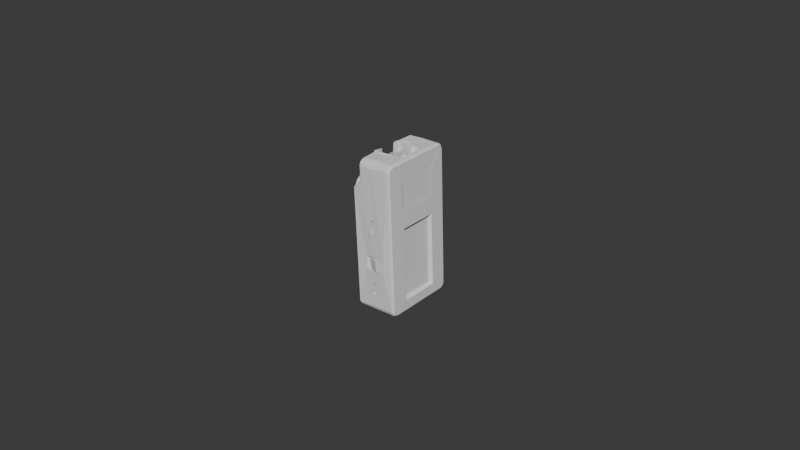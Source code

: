 # Source: TaskBoardM5StickC.blend  (saved by Blender 4.3.32; exported with 4.5.12 LTS)
import bpy
from mathutils import Matrix  # noqa: F401  (used for matrix-valued properties, if any)

bpy.ops.wm.read_factory_settings(use_empty=True)
scene = bpy.context.scene
scene.name = 'Scene'

# ---- collections
col_collection = bpy.data.collections.new('Collection'); scene.collection.children.link(col_collection)

# ---- world
world_world = bpy.data.worlds.new('World'); scene.world = world_world
world_world.use_nodes = True; world_world.node_tree.nodes.clear()
_N = world_world.node_tree.nodes; _L = world_world.node_tree.links
n0 = _N.new('ShaderNodeOutputWorld'); n0.name = 'World Output'; n0.location = (300, 300)
n1 = _N.new('ShaderNodeBackground'); n1.name = 'Background'; n1.location = (10, 300)
n1.inputs[0].default_value = (0.05088, 0.05088, 0.05088, 1.0)
_L.new(n1.outputs[0], n0.inputs[0])
n0.is_active_output = True
world_world.color = (0.05088, 0.05088, 0.05088)
world_world.sun_shadow_jitter_overblur = 0.0

# ---- meshes
me_taskboardm5stickc = bpy.data.meshes.new('TaskBoardM5StickC')
me_taskboardm5stickc.from_pydata([(0.003091, -0.004481, 0.01788), (0.003997, -0.00384, 0.01844), (0.002969, -0.003059, 0.01839), (0.004189, 0.002824, 0.01787), (0.003118, 0.004064, 0.01811), (0.00297, 0.002693, 0.01844), (0.001408, 0.003807, 0.01829), (0.001403, -0.004146, 0.01822), (0.002744, -0.003012, 0.02291), (0.002746, 0.002566, 0.02296), (0.004333, 0.002769, 0.01708), (0.004168, 0.001869, 0.01756), (0.004221, -0.001635, 0.01768), (0.004289, 0.001073, 0.0178), (0.004273, -0.002572, 0.01741), (0.004243, -0.00389, 0.01726), (0.003905, -0.002033, 0.01696), (0.003906, 0.001692, 0.017), (0.001035, 0.003654, 0.01708), (0.001033, -0.003989, 0.01701), (0.003435, 0.004207, 0.01705), (0.003879, 0.0009415, 0.01889), (0.002716, 0.0008346, 0.02248), (0.00281, -2.055e-05, 0.02224), (0.002784, -0.0004221, 0.01842), (0.001997, -0.0006758, 0.02215), (0.003863, -0.001353, 0.01888), (0.002855, -0.001512, 0.02263), (0.001358, 0.002441, 0.01702), (0.001373, 0.001012, 0.01656), (0.001049, 0.002274, 0.01759), (0.001379, 0.000551, 0.01723), (0.001391, 1.895e-05, 0.01654), (0.001379, -0.0004416, 0.01721), (0.001391, -0.000981, 0.01654), (0.001377, -0.001435, 0.0172), (0.001391, -0.002001, 0.01653), (0.001379, -0.002441, 0.0172), (0.001358, -0.003139, 0.01684), (0.000805, -0.003098, 0.01775), (0.004216, -0.001312, 0.01915), (0.00419, -0.002305, 0.01911), (0.004224, 0.0009345, 0.01918), (0.004017, -0.0039, 0.0242), (0.004192, 0.001951, 0.01915), (0.004019, 0.00343, 0.02426), (0.003057, 0.004085, 0.02424), (0.004148, 0.00385, 0.01768), (0.003082, -0.004559, 0.02417), (0.001426, 0.002715, 0.02234), (0.002483, 0.004103, 0.02227), (0.001672, 0.00373, 0.02418), (0.001299, 0.003106, 0.02418), (0.002509, 0.004091, 0.02057), (0.00124, 0.00409, 0.0209), (0.0003435, 0.004125, 0.02157), (0.0003419, 0.004167, 0.01752), (0.002531, 0.004188, 0.01816), (0.0008336, 0.002827, 0.01813), (0.001432, 0.002663, 0.02039), (0.001394, 0.0005783, 0.01886), (0.001336, -0.0001939, 0.02191), (0.001308, -0.0002477, 0.02307), (0.0007112, -0.003178, 0.01809), (0.001484, -0.003132, 0.02037), (0.002326, -0.004513, 0.02053), (0.002492, -0.004462, 0.01838), (0.0009493, -0.004544, 0.02101), (0.002432, -0.004512, 0.02219), (0.0002383, -0.004536, 0.02165), (0.00034, -0.004515, 0.01744), (0.001921, -0.004431, 0.02413), (0.001442, -0.003866, 0.0241), (0.001391, -0.003722, 0.02232), (0.001549, 0.001043, 0.01917), (0.001325, 7.059e-05, 0.02344), (0.001491, 0.001951, 0.01905), (0.001391, -0.0002918, 0.02001), (0.001276, 0.001997, 0.02211), (0.001372, 0.002041, 0.02055), (0.001511, -0.002011, 0.01909), (0.001321, -0.002414, 0.02058), (0.001335, -0.002533, 0.02222), (0.001458, -0.001305, 0.01889), (-0.005194, 0.007202, 0.01508), (-0.00521, 0.00798, 0.01561), (-0.005172, 0.008231, 0.0144), (-0.005201, 0.00876, 0.01534), (-0.005161, 0.007474, 0.01403), (-0.007554, 0.008061, 0.01376), (-0.00758, 0.007101, 0.01458), (-0.007606, 0.0076, 0.01543), (-0.007604, 0.008581, 0.01539), (-0.007578, 0.009014, 0.01455), (-0.005162, 0.00882, 0.01406), (-0.007608, -0.008619, 0.01523), (-0.007466, -0.01114, 0.0147), (-0.00763, -0.01029, 0.01593), (-0.007592, -0.007446, 0.01476), (-0.007645, -0.007009, 0.01649), (-0.007632, 0.006284, 0.01628), (-0.007337, -0.006002, 0.01525), (-0.007586, -0.005848, 0.01457), (-0.006651, 0.01028, -0.01557), (-0.006655, -0.01004, -0.01575), (-0.00756, -0.007878, 0.01369), (-0.007654, 0.007506, 0.01701), (-0.007637, 0.0096, 0.01648), (-0.007482, 0.01077, 0.01499), (-0.007477, 0.005604, 0.01503), (-0.007571, -0.009188, 0.01405), (-0.007656, -0.009149, 0.0168), (-0.007655, 0.008429, 0.01705), (-0.00766, -0.008235, 0.01693), (-0.006241, -0.01032, -0.02363), (-0.006327, -0.01119, -0.02257), (-0.006319, 0.0113, -0.02273), (-0.007555, -0.008707, 0.01352), (-0.005728, -0.009815, 0.01651), (-0.005124, -0.009096, 0.01742), (-0.005109, -0.008053, 0.01734), (-0.005186, -0.007289, 0.01746), (-0.006198, -0.006397, 0.01604), (-0.006411, -0.01047, 0.01578), (-0.006633, 0.0058, 0.01568), (-0.005881, 0.006387, 0.01649), (-0.005419, 0.007187, 0.01699), (-0.005101, 0.007801, 0.01751), (-0.005143, 0.00894, 0.01763), (-0.006101, 0.009911, 0.01629), (-0.006628, 0.0103, 0.01573), (-0.005638, 0.01223, -0.02233), (-0.006126, 0.01205, -0.02186), (-0.005568, 0.01237, -0.02163), (-0.006089, 0.01054, -0.02372), (-0.005589, 0.01153, -0.02341), (-0.005466, 0.01049, -0.02406), (-0.004112, 0.01028, -0.0155), (-0.003967, 0.01016, -0.02403), (-0.004117, -0.01004, -0.01568), (-0.003971, -0.009775, -0.02421), (-0.005658, -0.0102, -0.02414), (-0.005687, -0.01138, -0.02336), (-0.005406, -0.01095, -0.02387), (-0.005445, -0.01189, -0.02262), (-0.005741, -0.01192, -0.0222), (-0.005188, -0.009295, 0.01462), (-0.00516, -0.008425, 0.01373), (-0.005212, -0.008707, 0.0154), (-0.005207, -0.007737, 0.01525), (-0.005179, -0.007397, 0.01437), (-0.007293, 0.01168, 0.01462), (-0.006675, 0.01205, 0.01439), (-0.004723, 0.01185, 0.017), (-0.005218, 0.01126, 0.01718), (-0.00531, 0.01126, 0.02204), (-0.0048, 0.01182, 0.02195), (0.0008312, 0.01053, -0.02382), (0.0008124, 0.01164, -0.02319), (0.0007859, 0.0122, -0.02232), (0.0007626, 0.01237, -0.02156), (0.0007652, -0.01198, -0.02203), (0.0007949, -0.0116, -0.023), (0.0008175, -0.01086, -0.02372), (0.0008291, -0.009894, -0.02408), (-0.007014, -0.0122, 0.0143), (-0.007497, -0.01175, 0.01448), (-0.005146, -0.01174, 0.01695), (-0.004508, -0.01232, 0.0167), (-0.005141, 0.005728, 0.0174), (-0.005143, -0.006071, 0.01729), (-0.004639, -0.01231, 0.02184), (-0.005263, -0.01175, 0.02181), (-0.004717, 0.01107, 0.02339), (-0.005307, 0.01083, 0.02286), (-0.005279, 0.009972, 0.02347), (-0.004629, 0.01174, 0.02262), (-0.004725, 0.00982, 0.02401), (-0.0005812, 0.01194, 0.02214), (-0.0006109, 0.01156, 0.0231), (-0.0006335, 0.01082, 0.02382), (-0.0006451, 0.009855, 0.02418), (-0.004906, 0.004861, 0.02392), (-0.005408, 0.004903, 0.0234), (-0.003366, 0.00547, 0.02394), (-0.0006811, 0.00578, 0.02407), (-0.003428, 0.00524, 0.0216), (-0.0004124, 0.005839, 0.0217), (-0.005349, 0.005154, 0.02009), (-0.003283, 0.005153, 0.02015), (-0.0005698, 0.009489, 0.02173), (-0.003593, 0.00949, 0.02163), (-0.0003342, 0.0122, 0.01709), (-0.0004315, 0.009529, 0.01723), (-0.003504, 0.007896, 0.02071), (-0.003473, 0.009159, 0.02017), (-0.003491, 0.006908, 0.02008), (-0.005176, 0.006685, 0.02012), (-0.002398, 0.009782, 0.01692), (-0.002397, 0.01228, 0.01694), (-0.00226, 0.009822, 0.01242), (-0.002259, 0.01232, 0.01244), (-0.0002778, 0.009573, 0.01223), (-0.0001907, 0.01224, 0.01242), (-0.0001178, 0.01213, 0.006255), (-0.0001184, 0.009626, 0.006232), (-0.001118, 0.009627, 0.006202), (-0.001117, 0.01213, 0.006224), (-0.000995, 0.009662, 0.002204), (-0.0009944, 0.01216, 0.002226), (4.567e-06, 0.009662, 0.002234), (5.113e-06, 0.01216, 0.002257), (0.0004969, 0.0123, -0.01374), (0.0004964, 0.009804, -0.01376), (-0.0005032, 0.009804, -0.01379), (-0.0005026, 0.0123, -0.01377), (-0.0003797, 0.01234, -0.01776), (0.0006199, 0.01234, -0.01773), (-0.0003802, 0.00984, -0.01779), (0.0006193, 0.009839, -0.01776), (-0.005189, 0.009008, 0.02048), (-0.00514, 0.009667, 0.01899), (-0.005193, 0.007757, 0.02087), (-0.00511, 0.009314, 0.01807), (-0.003462, 0.005729, 0.0173), (-0.003399, 0.008142, 0.01774), (-0.003392, 0.009394, 0.01856), (-0.003411, 0.009191, 0.01942), (-0.002266, 0.009873, -0.02155), (0.000758, 0.009872, -0.02145), (-0.003465, -0.006071, 0.0172), (-0.003403, -0.008492, 0.0176), (-0.00472, -0.01071, 0.02369), (-0.005314, -0.01035, 0.02323), (-0.00525, -0.01131, 0.02283), (-0.004624, -0.01161, 0.02322), (-0.004743, -0.01197, 0.02268), (-0.005145, -0.01006, 0.01881), (-0.005192, -0.00954, 0.0202), (-0.00512, -0.009704, 0.01795), (-0.005202, -0.008041, 0.02066), (-0.005172, -0.006953, 0.01992), (-0.005276, -0.005376, 0.02342), (-0.005351, -0.005545, 0.01999), (-0.004727, -0.005272, 0.02394), (-0.0006384, -0.01128, 0.02362), (-0.0006161, -0.012, 0.02289), (-0.0005865, -0.01237, 0.02192), (-0.0006495, -0.01032, 0.024), (-0.003286, -0.005546, 0.02006), (-0.003478, -0.007301, 0.02005), (-0.00343, -0.005659, 0.0215), (-0.003341, -0.005754, 0.02376), (-0.0006837, -0.006244, 0.02396), (-0.000415, -0.00626, 0.02159), (-0.0005741, -0.00991, 0.02155), (-0.003598, -0.009909, 0.02146), (-0.003504, -0.008558, 0.02055), (-0.003439, -0.009725, 0.0198), (-0.003398, -0.009738, 0.01836), (-0.0001226, -0.009773, 0.00606), (-0.0001232, -0.01227, 0.006038), (-0.001123, -0.01227, 0.006007), (-0.001122, -0.009772, 0.006029), (-0.0009997, -0.01224, 0.002009), (-0.0009992, -0.009737, 0.002031), (-2.181e-07, -0.01224, 0.00204), (3.282e-07, -0.009737, 0.002062), (0.000262, -0.009669, -0.005633), (-0.002957, -0.009541, -0.005869), (0.0002614, -0.01217, -0.005655), (-0.003039, -0.01181, -0.006249), (-0.00227, -0.009526, -0.02172), (-0.002744, -0.009291, -0.01062), (0.0004121, -0.01213, -0.01055), (0.0004126, -0.009625, -0.01053), (-0.002919, -0.01178, -0.01016), (0.0004921, -0.009595, -0.01393), (0.0004916, -0.0121, -0.01395), (-0.000508, -0.01209, -0.01398), (-0.0005074, -0.009595, -0.01396), (0.0007538, -0.009527, -0.02162), (-0.0003845, -0.009559, -0.01796), (0.0006151, -0.00956, -0.01793), (-0.000385, -0.01206, -0.01798), (0.0006145, -0.01206, -0.01795), (-0.003028, -0.01013, -0.01009), (0.003927, -0.00988, -0.01015), (0.003794, -0.009918, -0.005802), (0.003793, -0.01242, -0.005824), (0.003927, -0.01238, -0.01017), (0.001053, -0.01266, -0.006186), (0.00117, -0.01263, -0.009984), (-0.002322, -0.01122, -0.006277), (-0.001932, -0.01114, -0.01007), (-0.002479, -0.01124, -0.01008), (0.0008295, 0.006473, -0.02383), (0.0008192, 0.004266, -0.0238), (0.0007575, 0.007682, -0.02147), (0.0008298, 0.007703, -0.02382), (0.0007484, 0.003759, -0.02151), (0.0007573, 0.006452, -0.02148), (0.001999, 0.006586, -0.02364), (0.001932, 0.006566, -0.02145), (0.002, 0.007586, -0.02364), (0.002402, 0.007681, -0.02142), (0.001999, 0.004021, -0.02367), (0.001931, 0.004001, -0.02147), (-0.003936, -0.001416, -0.02117), (-0.003819, -0.0004944, -0.02414), (-0.003933, 0.001164, -0.02114), (-0.003933, 0.002097, -0.02113), (-0.003812, 0.002448, -0.0241), (-0.003708, 0.001057, -0.02414), (-0.002951, -0.001695, -0.02417), (-0.003043, -0.0007218, -0.02116), (0.006021, -0.007428, 0.01778), (0.004522, -0.007427, 0.01773), (0.004766, -0.007227, 0.009799), (0.006265, -0.007228, 0.009845), (0.004803, -0.006032, 0.008626), (0.006302, -0.006033, 0.008672), (0.006292, -0.006909, 0.008976), (0.004793, -0.006908, 0.008929), (0.004805, 0.005839, 0.008731), (0.006305, 0.005838, 0.008777), (0.004769, 0.007013, 0.009925), (0.006268, 0.007012, 0.009972), (0.006295, 0.006708, 0.009097), (0.004796, 0.006709, 0.00905), (0.004525, 0.007072, 0.01786), (0.006025, 0.007071, 0.0179), (0.005731, 0.009869, -0.0213), (0.005726, -0.009529, -0.02147), (0.004403, 0.009486, 0.02188), (0.004399, -0.009913, 0.02171), (0.004318, -0.004003, 0.02155), (0.00432, 0.00358, 0.02161), (0.003431, 0.00434, 0.0218), (0.003576, -0.004732, 0.02173), (-0.0005415, -0.004941, 0.0241), (-0.0005395, 0.004475, 0.02418), (0.005237, -0.01026, 0.02405), (0.005241, 0.009794, 0.02423), (0.005303, 0.01181, 0.02226), (0.005301, 0.01147, 0.02313), (0.005279, 0.0108, 0.02383), (0.005812, 0.01085, 0.02297), (0.00578, 0.009973, 0.02361), (0.005833, 0.01126, 0.02216), (0.007119, 0.01168, -0.02166), (0.006512, 0.01226, -0.02169), (0.005781, -0.01042, 0.02343), (0.005122, -0.01219, 0.02251), (0.005737, -0.01175, 0.02215), (0.00567, -0.01135, 0.02312), (0.005172, -0.01119, 0.02376), (0.005007, -0.01172, 0.02342), (0.006507, -0.01191, -0.0219), (0.007114, -0.01133, -0.02186), (0.006549, -0.01029, -0.02372), (0.007142, -0.009938, -0.02326), (0.007078, -0.01091, -0.02288), (0.006442, -0.01122, -0.02325), (0.006588, -0.01157, -0.02272), (0.007162, 0.0103, -0.02306), (0.006572, 0.01032, -0.02366), (0.0008584, 0.003294, -0.02401), (0.007086, 0.01132, -0.02262), (0.006519, 0.01193, -0.02257), (0.006624, 0.01116, -0.02329), (0.00634, 0.01156, -0.02312), (0.003748, 0.01168, 0.01692), (0.003849, 0.009779, 0.01711), (0.003988, 0.009819, 0.01261), (0.003874, 0.01171, 0.01283), (0.003199, 0.007669, -0.0239), (0.003122, 0.00342, -0.02144), (0.003198, 0.003442, -0.02394), (0.003348, 0.004753, -0.02392), (0.003271, 0.004731, -0.02142), (0.0007819, 0.004732, -0.0215), (0.003271, 0.006336, -0.02141), (0.003139, 0.007637, -0.0214), (0.003348, 0.006358, -0.02391), (0.003069, 0.01109, 0.01285), (0.003524, 0.01123, 0.01286), (0.00306, 0.01109, 0.01685), (0.006467, 0.006149, 0.003503), (0.005979, -0.006004, 0.01512), (0.005986, -0.005227, 0.0159), (0.006132, -0.006017, 0.01094), (0.006054, -0.004803, 0.01349), (0.006035, -0.004963, 0.01438), (0.006046, -0.003932, 0.01376), (0.005922, -0.005508, 0.01697), (0.007186, 0.006356, -0.01989), (0.006464, -0.00625, 0.003392), (0.005953, -0.004376, 0.01712), (0.006147, 0.005096, 0.01065), (0.006146, -0.000534, 0.01058), (0.005937, -0.001474, 0.01738), (0.006036, -0.001446, 0.01413), (0.005903, -0.003977, 0.01779), (0.005924, 0.005032, 0.01788), (0.006119, -0.002322, 0.01142), (0.006064, -0.002338, 0.01322), (0.007183, -0.006043, -0.02), (0.005923, -0.0001583, 0.01784), (0.006065, 0.002478, 0.01326), (0.00608, 0.0003072, 0.01274), (0.006011, 0.002462, 0.01503), (0.006081, 0.004657, 0.01278), (0.005964, -0.003738, 0.0132), (0.006113, -0.005348, -0.01932), (0.005436, -0.005544, 0.002667), (0.005439, 0.005456, 0.002764), (0.006115, 0.005651, -0.01922), (-0.005139, -0.003897, 0.02397), (-0.004939, -0.00384, 0.01747), (-0.005473, -0.00523, 0.02395), (-0.001259, -0.005228, 0.02357), (-0.001029, -0.005611, 0.01607), (-0.004727, -0.006059, 0.01596), (-0.0002291, -0.005162, 0.0161), (-0.0007599, 0.005138, 0.01618), (-0.004725, 0.00574, 0.01606), (-0.001257, 0.004772, 0.02366), (-0.003256, 0.004772, 0.0236), (-0.004938, 0.003493, 0.01754), (-0.005138, 0.003436, 0.02403), (-0.0006936, -0.002724, 0.02311), (-0.0006925, 0.002276, 0.02316), (-0.0007232, 0.002267, 0.02416), (-0.0007243, -0.002733, 0.02411), (-0.0007732, 0.004325, 0.01768), (-0.0007751, -0.004675, 0.0176), (-0.004523, -0.004423, 0.01749), (-0.004473, -0.004231, 0.02398), (-0.004722, -0.002731, 0.02399), (-0.004521, 0.004076, 0.01756), (-0.004471, 0.003769, 0.02406), (-0.004721, 0.002269, 0.02403), (-0.004683, -0.002529, 0.01999), (-0.004682, 0.002138, 0.02003), (-0.005152, 0.001813, 0.01905), (-0.005153, -0.002187, 0.01901), (0.00363, -0.008384, 0.01852), (0.003602, -0.007493, 0.01945), (0.004573, -0.008391, 0.01932), (0.003579, -0.008203, 0.02018), (0.00359, -0.00915, 0.0198), (0.003612, -0.009327, 0.01908), (-0.003432, -0.007815, 0.01839), (-0.003487, -0.007084, 0.01913), (-0.003563, -0.009121, 0.01954), (-0.003741, -0.009104, 0.01854), (-0.003395, -0.006848, 0.01817), (-0.005134, -0.006694, 0.01886), (-0.005114, -0.006988, 0.01804), (-0.005196, -0.007879, 0.01816), (-0.00395, -0.007895, 0.01993), (0.003634, 0.008015, 0.01867), (0.003606, 0.008906, 0.01959), (0.004576, 0.008008, 0.01947), (0.003583, 0.008196, 0.02033), (0.003594, 0.00725, 0.01994), (0.003616, 0.007073, 0.01922), (-0.003466, 0.00809, 0.01839), (-0.003449, 0.006945, 0.01905), (-0.003393, 0.006524, 0.01831), (-0.005105, 0.00667, 0.01813), (-0.005131, 0.00633, 0.01889), (-0.003893, 0.007519, 0.01834), (-0.00392, 0.009012, 0.01922), (-0.00608, -0.004883, -0.0242), (-0.00608, -0.007422, -0.02422), (-0.006079, -0.002343, -0.02417), (-0.006079, 0.000197, -0.02415), (-0.006078, 0.002737, -0.02413), (-0.006078, 0.005277, -0.0241), (-0.006077, 0.007817, -0.02408), (-0.004145, 0.007816, -0.02402), (-0.004146, 0.005276, -0.02405), (-0.004147, -0.002344, -0.02411), (-0.004148, -0.004883, -0.02414), (-0.004148, -0.007423, -0.02416), (-0.004528, 0.003404, -0.02387), (-0.005268, 0.00133, -0.02371), (-0.004735, 0.001863, -0.02369), (-0.005614, 0.00144, -0.02112), (-0.005266, 0.008949, -0.02365), (-0.004733, 0.009482, -0.02363), (-0.00508, 0.008926, -0.02104), (-0.005613, 0.00946, -0.02105), (-0.005267, 0.006409, -0.02367), (-0.004734, 0.006943, -0.02365), (-0.00508, 0.006386, -0.02106), (-0.005613, 0.00692, -0.02107), (-0.005534, 0.004003, -0.0237), (-0.004734, 0.004403, -0.02367), (-0.005081, 0.003846, -0.02109), (-0.005614, 0.00438, -0.0211), (-0.005268, -0.00121, -0.02374), (-0.004735, -0.0006772, -0.02372), (-0.005615, -0.0011, -0.02115), (-0.004815, -0.0007002, -0.02112), (-0.005269, -0.00375, -0.02376), (-0.004736, -0.003217, -0.02374), (-0.005082, -0.003773, -0.02115), (-0.005615, -0.00324, -0.02116), (-0.005269, -0.00629, -0.02378), (-0.004736, -0.005757, -0.02376), (-0.005083, -0.006313, -0.02118), (-0.005616, -0.005779, -0.02119), (-0.004737, -0.008697, -0.02379), (-0.005536, -0.008296, -0.02381), (-0.005083, -0.008853, -0.0212), (-0.005616, -0.008319, -0.02121), (0.0006657, 0.002719, 0.01795), (0.0006604, -0.003016, 0.01796)], [], [(0, 1, 2), (3, 4, 5), (4, 6, 5), (2, 7, 0), (6, 7, 2), (2, 5, 6), (2, 8, 9), (9, 5, 2), (5, 9, 8), (8, 2, 5), (10, 5, 11), (5, 12, 13), (13, 11, 5), (2, 14, 12), (12, 5, 2), (14, 2, 15), (14, 16, 12), (11, 13, 17), (16, 17, 13), (16, 18, 17), (14, 15, 0), (19, 18, 16), (18, 11, 17), (0, 19, 14), (12, 16, 13), (11, 18, 20), (16, 14, 19), (20, 10, 11), (21, 22, 23), (23, 21, 24), (24, 23, 25), (2, 24, 26), (2, 21, 24), (21, 2, 5), (25, 26, 24), (5, 24, 21), (24, 5, 2), (25, 27, 26), (28, 29, 30), (30, 29, 31), (32, 29, 31), (31, 32, 33), (32, 34, 33), (33, 34, 35), (34, 36, 35), (35, 36, 37), (36, 38, 37), (37, 38, 39), (19, 39, 38), (18, 30, 28), (18, 31, 30), (18, 33, 31), (18, 35, 33), (35, 18, 19), (19, 37, 35), (19, 38, 37), (37, 39, 19), (19, 33, 35), (19, 31, 33), (30, 31, 19), (30, 19, 18), (40, 26, 41), (41, 40, 12), (12, 42, 13), (12, 14, 41), (40, 41, 43), (41, 14, 43), (44, 42, 45), (43, 42, 40), (40, 42, 12), (3, 44, 10), (42, 43, 45), (44, 11, 13), (11, 3, 10), (14, 15, 43), (44, 45, 10), (44, 3, 11), (42, 21, 44), (13, 42, 44), (4, 3, 45), (10, 45, 3), (45, 46, 4), (3, 4, 47), (45, 3, 47), (45, 47, 4), (0, 43, 48), (43, 0, 15), (49, 50, 51), (46, 51, 50), (51, 52, 49), (4, 46, 53), (50, 53, 46), (53, 50, 54), (50, 55, 54), (56, 20, 57), (56, 57, 6), (4, 57, 20), (18, 20, 56), (58, 6, 59), (6, 57, 53), (57, 4, 53), (53, 59, 6), (6, 54, 53), (6, 59, 54), (59, 53, 54), (58, 24, 60), (61, 25, 62), (24, 63, 7), (7, 60, 24), (64, 65, 7), (0, 66, 65), (66, 7, 65), (7, 63, 64), (67, 68, 65), (68, 48, 65), (67, 69, 68), (65, 48, 0), (70, 0, 19), (7, 0, 70), (71, 48, 68), (72, 71, 68), (68, 73, 72), (61, 74, 62), (74, 75, 62), (58, 59, 76), (61, 77, 74), (59, 74, 76), (74, 77, 60), (24, 76, 74), (24, 74, 60), (76, 24, 58), (49, 52, 75), (75, 78, 49), (75, 74, 79), (79, 78, 75), (74, 59, 79), (79, 59, 76), (76, 74, 79), (76, 58, 60), (76, 60, 74), (80, 81, 64), (80, 82, 81), (80, 64, 63), (63, 60, 83), (62, 75, 72), (60, 80, 83), (83, 80, 63), (63, 24, 60), (25, 62, 82), (61, 25, 77), (72, 73, 62), (62, 73, 82), (80, 60, 77), (77, 25, 82), (77, 82, 80), (7, 64, 80), (64, 77, 80), (7, 80, 83), (77, 64, 81), (83, 80, 77), (82, 61, 77), (60, 83, 77), (81, 82, 77), (82, 62, 61), (83, 60, 7), (44, 12, 13), (41, 40, 45), (44, 11, 45), (11, 10, 45), (41, 45, 43), (40, 42, 45), (41, 43, 15), (44, 42, 12), (14, 41, 15), (84, 85, 86), (85, 87, 86), (88, 86, 89), (88, 86, 90), (84, 86, 90), (85, 84, 91), (86, 85, 91), (86, 85, 92), (87, 85, 92), (86, 87, 92), (86, 87, 93), (94, 86, 93), (86, 94, 89), (93, 89, 94), (92, 93, 87), (91, 92, 85), (90, 91, 84), (89, 90, 86), (95, 96, 97), (98, 95, 99), (100, 91, 90), (99, 101, 98), (101, 102, 98), (103, 104, 105), (91, 100, 106), (107, 108, 92), (89, 108, 103), (103, 102, 109), (96, 95, 110), (109, 90, 89), (103, 98, 102), (97, 111, 95), (112, 107, 92), (89, 93, 108), (109, 89, 103), (113, 99, 95), (105, 98, 103), (90, 109, 100), (91, 106, 112), (93, 92, 108), (95, 111, 113), (104, 114, 115), (110, 104, 96), (103, 108, 116), (92, 91, 112), (117, 105, 104), (110, 117, 104), (115, 96, 104), (111, 97, 118), (118, 119, 111), (113, 111, 119), (113, 119, 120), (99, 120, 121), (99, 121, 122), (122, 101, 99), (120, 99, 113), (123, 118, 97), (96, 123, 97), (100, 109, 124), (125, 126, 100), (106, 100, 126), (126, 127, 106), (112, 106, 127), (112, 127, 128), (107, 128, 129), (107, 129, 130), (130, 108, 107), (128, 107, 112), (124, 125, 100), (131, 116, 132), (132, 133, 131), (134, 135, 136), (116, 131, 135), (116, 135, 134), (137, 103, 116), (137, 134, 136), (116, 134, 137), (136, 138, 137), (137, 139, 104), (104, 103, 137), (139, 140, 114), (141, 114, 140), (114, 104, 139), (142, 115, 114), (141, 143, 142), (142, 144, 145), (114, 141, 142), (115, 142, 145), (146, 147, 110), (148, 146, 95), (149, 148, 95), (150, 149, 98), (147, 150, 105), (98, 105, 150), (95, 98, 149), (110, 95, 146), (117, 110, 147), (105, 117, 147), (146, 148, 147), (148, 149, 147), (149, 150, 147), (132, 108, 151), (132, 151, 152), (152, 133, 132), (108, 132, 116), (152, 151, 153), (151, 108, 154), (154, 153, 151), (154, 129, 128), (128, 127, 154), (108, 130, 154), (130, 129, 154), (155, 153, 154), (153, 155, 156), (157, 136, 135), (135, 158, 157), (135, 159, 158), (159, 135, 131), (131, 160, 159), (160, 131, 133), (136, 157, 138), (145, 144, 161), (144, 162, 161), (144, 142, 162), (163, 162, 142), (164, 163, 141), (140, 164, 141), (143, 141, 163), (142, 143, 163), (115, 145, 165), (166, 96, 115), (165, 166, 115), (167, 96, 166), (165, 168, 167), (167, 166, 165), (167, 119, 118), (167, 123, 96), (167, 120, 119), (167, 118, 123), (109, 102, 101), (169, 126, 125), (101, 124, 109), (121, 120, 170), (122, 125, 124), (101, 122, 124), (169, 127, 126), (170, 122, 121), (125, 170, 169), (122, 170, 125), (171, 172, 168), (167, 168, 172), (173, 174, 175), (173, 155, 174), (176, 173, 174), (175, 177, 173), (173, 176, 156), (155, 173, 156), (178, 156, 176), (179, 176, 173), (180, 173, 177), (177, 181, 180), (173, 180, 179), (176, 179, 178), (182, 177, 175), (175, 183, 182), (181, 177, 184), (184, 177, 182), (184, 185, 181), (184, 186, 187), (187, 185, 184), (186, 182, 183), (184, 182, 186), (188, 189, 186), (186, 183, 188), (190, 187, 186), (186, 191, 190), (190, 180, 181), (178, 179, 190), (192, 178, 190), (187, 190, 181), (190, 193, 192), (181, 185, 187), (179, 180, 190), (191, 186, 194), (194, 195, 191), (196, 194, 186), (186, 189, 196), (189, 188, 197), (197, 196, 189), (192, 193, 198), (198, 199, 192), (199, 198, 200), (200, 201, 199), (201, 200, 202), (202, 203, 201), (204, 203, 202), (202, 205, 204), (204, 205, 206), (206, 207, 204), (207, 206, 208), (208, 209, 207), (209, 208, 210), (210, 211, 209), (212, 211, 210), (210, 213, 212), (212, 213, 214), (214, 215, 212), (160, 133, 216), (133, 209, 215), (215, 216, 133), (211, 212, 215), (215, 209, 211), (133, 201, 207), (201, 152, 153), (207, 209, 133), (203, 204, 207), (153, 199, 201), (207, 201, 203), (201, 133, 152), (153, 156, 199), (178, 192, 199), (199, 156, 178), (216, 217, 160), (216, 218, 219), (219, 217, 216), (215, 214, 218), (218, 216, 215), (220, 174, 155), (175, 174, 220), (155, 221, 220), (183, 175, 222), (175, 220, 222), (221, 155, 154), (154, 223, 221), (183, 222, 197), (128, 223, 154), (197, 188, 183), (169, 224, 225), (225, 127, 169), (220, 221, 195), (128, 127, 225), (223, 128, 226), (221, 223, 226), (222, 220, 194), (197, 222, 194), (194, 196, 197), (195, 194, 220), (225, 226, 128), (227, 195, 221), (226, 227, 221), (195, 227, 226), (226, 200, 198), (226, 214, 200), (200, 214, 208), (202, 200, 206), (208, 206, 200), (210, 208, 214), (214, 213, 210), (228, 218, 214), (214, 226, 228), (229, 219, 218), (193, 190, 195), (218, 228, 229), (195, 226, 193), (226, 198, 193), (195, 190, 191), (206, 205, 202), (170, 230, 224), (224, 169, 170), (120, 231, 230), (230, 170, 120), (232, 233, 234), (235, 234, 236), (234, 235, 232), (172, 171, 236), (172, 236, 234), (167, 172, 237), (172, 234, 238), (172, 238, 237), (167, 239, 119), (167, 237, 239), (234, 233, 238), (240, 238, 233), (241, 240, 242), (240, 233, 242), (242, 243, 241), (232, 244, 242), (242, 233, 232), (245, 232, 235), (246, 235, 236), (246, 236, 171), (171, 247, 246), (235, 246, 245), (232, 245, 248), (243, 249, 250), (250, 241, 243), (251, 242, 244), (243, 242, 251), (251, 249, 243), (251, 244, 252), (244, 232, 252), (248, 253, 252), (252, 232, 248), (253, 254, 251), (251, 252, 253), (255, 256, 251), (251, 254, 255), (251, 257, 250), (256, 258, 257), (257, 251, 256), (250, 249, 251), (258, 259, 237), (250, 257, 240), (257, 258, 238), (239, 237, 259), (259, 231, 119), (120, 119, 231), (119, 239, 259), (238, 240, 257), (240, 241, 250), (237, 238, 258), (255, 248, 245), (246, 247, 255), (253, 248, 255), (260, 255, 247), (255, 254, 253), (247, 261, 260), (245, 246, 255), (262, 263, 260), (260, 261, 262), (264, 265, 263), (263, 262, 264), (266, 267, 265), (265, 264, 266), (268, 269, 265), (269, 259, 263), (256, 255, 258), (255, 260, 259), (263, 265, 269), (259, 258, 255), (259, 260, 263), (265, 267, 268), (266, 270, 268), (268, 267, 266), (270, 271, 269), (269, 268, 270), (231, 269, 230), (231, 259, 269), (272, 228, 273), (228, 224, 269), (225, 224, 228), (269, 273, 228), (226, 225, 228), (269, 224, 230), (274, 275, 273), (273, 276, 274), (277, 275, 274), (274, 278, 277), (279, 280, 277), (277, 278, 279), (281, 272, 282), (273, 280, 282), (282, 272, 273), (275, 277, 280), (280, 273, 275), (282, 283, 281), (284, 282, 280), (280, 279, 284), (285, 283, 282), (282, 284, 285), (145, 276, 271), (168, 165, 262), (247, 171, 168), (145, 284, 279), (168, 261, 247), (165, 271, 264), (274, 276, 279), (279, 276, 145), (264, 262, 165), (270, 266, 264), (271, 165, 145), (161, 285, 284), (264, 271, 270), (284, 145, 161), (279, 278, 274), (262, 261, 168), (276, 273, 286), (286, 273, 269), (287, 286, 269), (269, 288, 287), (287, 288, 289), (289, 290, 287), (290, 289, 291), (291, 292, 290), (269, 271, 293), (288, 293, 291), (293, 288, 269), (291, 289, 288), (286, 287, 294), (295, 276, 286), (286, 294, 295), (287, 290, 292), (292, 294, 287), (293, 271, 276), (295, 294, 293), (276, 295, 293), (292, 291, 293), (293, 294, 292), (164, 296, 297), (164, 297, 163), (161, 162, 281), (285, 161, 281), (297, 162, 163), (229, 298, 299), (281, 283, 285), (297, 281, 162), (299, 157, 229), (157, 158, 229), (229, 159, 160), (158, 159, 229), (297, 300, 281), (300, 297, 296), (219, 229, 160), (296, 301, 300), (157, 299, 296), (296, 164, 157), (160, 217, 219), (301, 296, 302), (302, 303, 301), (303, 302, 304), (304, 305, 303), (305, 304, 299), (299, 298, 305), (302, 296, 299), (299, 304, 302), (228, 301, 298), (305, 298, 301), (301, 303, 305), (300, 301, 228), (272, 281, 300), (300, 228, 272), (298, 229, 228), (300, 297, 306), (306, 307, 300), (307, 306, 297), (297, 300, 307), (140, 139, 308), (309, 308, 310), (137, 311, 310), (138, 312, 311), (308, 309, 140), (139, 137, 308), (310, 308, 137), (311, 137, 138), (310, 313, 309), (308, 314, 309), (315, 309, 314), (314, 308, 315), (309, 315, 308), (138, 157, 312), (157, 309, 313), (313, 312, 157), (164, 314, 309), (309, 157, 164), (140, 309, 314), (314, 164, 140), (311, 312, 313), (313, 310, 311), (316, 317, 318), (318, 319, 316), (320, 321, 322), (323, 322, 319), (319, 318, 323), (322, 323, 320), (321, 320, 324), (324, 325, 321), (326, 327, 328), (329, 328, 325), (325, 324, 329), (328, 329, 326), (327, 326, 330), (330, 331, 327), (319, 318, 317), (317, 316, 319), (325, 324, 320), (320, 321, 325), (331, 330, 326), (326, 327, 331), (320, 323, 318), (332, 333, 320), (320, 324, 332), (326, 329, 324), (329, 326, 332), (318, 323, 333), (326, 334, 332), (335, 317, 318), (318, 326, 324), (317, 336, 337), (332, 324, 329), (333, 323, 320), (318, 333, 335), (324, 320, 318), (337, 330, 317), (330, 337, 334), (326, 318, 317), (335, 336, 317), (334, 326, 330), (330, 326, 317), (336, 43, 45), (45, 337, 336), (338, 337, 46), (45, 46, 337), (336, 339, 48), (339, 68, 48), (48, 43, 336), (68, 69, 340), (340, 48, 68), (46, 341, 55), (55, 338, 46), (254, 253, 340), (340, 69, 254), (68, 335, 254), (339, 336, 335), (254, 69, 68), (68, 339, 335), (254, 335, 255), (55, 341, 185), (185, 187, 55), (338, 55, 187), (334, 337, 338), (190, 334, 187), (187, 334, 338), (45, 342, 343), (45, 43, 342), (48, 340, 253), (46, 343, 185), (46, 45, 343), (185, 341, 46), (43, 48, 342), (248, 342, 253), (253, 342, 48), (185, 343, 181), (185, 181, 190), (193, 190, 178), (190, 187, 185), (178, 192, 193), (344, 178, 179), (345, 179, 180), (346, 180, 181), (181, 343, 346), (180, 346, 345), (179, 345, 344), (347, 348, 346), (343, 348, 347), (347, 346, 343), (349, 344, 345), (347, 345, 346), (347, 349, 345), (344, 350, 351), (350, 344, 349), (352, 348, 343), (343, 342, 352), (353, 354, 355), (356, 357, 353), (355, 356, 353), (352, 342, 356), (352, 356, 355), (342, 248, 245), (357, 245, 246), (353, 246, 247), (246, 353, 357), (245, 357, 356), (245, 356, 342), (270, 247, 255), (254, 255, 248), (255, 268, 270), (248, 253, 254), (358, 354, 353), (354, 358, 359), (270, 268, 288), (288, 289, 270), (255, 335, 288), (333, 287, 288), (288, 335, 333), (281, 275, 287), (287, 333, 281), (288, 268, 255), (290, 287, 275), (275, 274, 290), (161, 358, 290), (358, 353, 289), (289, 290, 358), (247, 270, 289), (289, 353, 247), (290, 274, 161), (360, 361, 362), (363, 362, 364), (362, 363, 360), (359, 358, 364), (359, 364, 362), (365, 361, 360), (360, 366, 365), (358, 161, 162), (363, 162, 163), (360, 163, 164), (163, 360, 363), (162, 363, 364), (162, 364, 358), (281, 164, 163), (281, 163, 162), (367, 164, 281), (275, 281, 161), (281, 300, 367), (161, 274, 275), (351, 350, 368), (351, 369, 368), (370, 371, 369), (368, 370, 369), (365, 366, 370), (365, 370, 368), (370, 157, 158), (369, 158, 159), (351, 159, 160), (159, 351, 369), (158, 369, 371), (158, 371, 370), (157, 370, 366), (372, 373, 193), (193, 192, 372), (229, 332, 374), (334, 373, 374), (374, 332, 334), (190, 193, 373), (373, 334, 190), (374, 202, 229), (203, 202, 374), (374, 375, 203), (344, 375, 372), (344, 351, 375), (160, 203, 375), (178, 344, 372), (375, 351, 160), (372, 192, 178), (203, 160, 229), (229, 202, 203), (299, 376, 305), (300, 377, 378), (378, 367, 300), (379, 378, 377), (377, 380, 379), (379, 380, 381), (381, 297, 379), (296, 297, 381), (381, 301, 296), (333, 382, 380), (332, 383, 382), (377, 281, 333), (380, 377, 333), (229, 305, 383), (381, 380, 382), (229, 298, 305), (382, 301, 381), (383, 332, 229), (382, 333, 332), (377, 300, 281), (366, 379, 384), (384, 376, 366), (360, 164, 378), (164, 367, 378), (378, 366, 360), (376, 157, 366), (296, 384, 379), (379, 297, 296), (378, 379, 366), (376, 299, 157), (296, 301, 382), (382, 384, 296), (382, 383, 376), (376, 384, 382), (383, 305, 376), (200, 374, 373), (373, 198, 200), (192, 203, 201), (201, 199, 192), (374, 200, 385), (386, 375, 374), (385, 386, 374), (200, 201, 203), (203, 385, 200), (373, 372, 387), (198, 387, 192), (387, 198, 373), (387, 372, 375), (386, 385, 387), (375, 386, 387), (203, 192, 387), (387, 385, 203), (388, 325, 321), (316, 389, 390), (391, 392, 393), (390, 393, 394), (390, 395, 316), (391, 393, 389), (322, 321, 391), (396, 365, 368), (397, 322, 319), (321, 397, 388), (388, 327, 328), (331, 349, 347), (395, 398, 316), (389, 316, 391), (319, 322, 391), (398, 390, 394), (316, 355, 354), (391, 394, 392), (316, 352, 355), (319, 354, 397), (327, 388, 349), (349, 331, 327), (368, 350, 396), (325, 328, 399), (400, 401, 402), (401, 398, 394), (352, 403, 401), (331, 404, 399), (394, 402, 401), (352, 316, 403), (350, 349, 388), (321, 322, 397), (328, 325, 388), (347, 404, 331), (399, 328, 331), (404, 347, 348), (398, 403, 316), (405, 406, 394), (361, 365, 396), (359, 362, 407), (394, 391, 405), (391, 316, 319), (401, 400, 408), (354, 319, 316), (400, 325, 399), (388, 396, 350), (362, 361, 407), (359, 407, 397), (401, 408, 352), (399, 409, 400), (397, 354, 359), (321, 400, 391), (348, 408, 404), (408, 410, 411), (400, 321, 325), (327, 331, 328), (411, 404, 408), (348, 352, 408), (396, 407, 361), (411, 412, 404), (412, 409, 399), (409, 411, 410), (408, 400, 410), (400, 409, 410), (412, 411, 409), (412, 399, 404), (394, 393, 392), (394, 413, 406), (393, 390, 389), (406, 402, 394), (395, 390, 398), (401, 403, 398), (391, 400, 405), (400, 402, 406), (406, 405, 400), (407, 414, 415), (415, 397, 407), (388, 397, 415), (415, 416, 388), (396, 388, 416), (416, 417, 396), (416, 415, 414), (414, 417, 416), (407, 396, 417), (417, 414, 407), (418, 419, 243), (243, 419, 170), (243, 420, 418), (253, 421, 252), (422, 249, 170), (170, 249, 243), (253, 252, 249), (249, 422, 253), (170, 423, 422), (422, 421, 253), (424, 340, 421), (340, 420, 252), (252, 421, 340), (243, 249, 252), (252, 420, 243), (421, 422, 424), (423, 425, 422), (424, 422, 425), (425, 423, 426), (425, 185, 427), (427, 185, 184), (184, 428, 427), (189, 428, 184), (188, 183, 428), (341, 427, 428), (428, 183, 341), (427, 341, 425), (428, 189, 188), (185, 425, 189), (425, 426, 169), (188, 189, 169), (169, 189, 425), (189, 184, 185), (169, 429, 188), (430, 183, 188), (188, 429, 430), (340, 424, 431), (425, 432, 431), (431, 424, 425), (341, 433, 432), (432, 425, 341), (431, 434, 340), (341, 435, 432), (435, 436, 431), (431, 432, 435), (431, 436, 340), (340, 436, 437), (437, 244, 340), (244, 437, 419), (419, 418, 244), (418, 419, 437), (437, 438, 418), (418, 438, 439), (418, 420, 244), (340, 244, 420), (182, 440, 435), (435, 341, 182), (435, 440, 437), (437, 436, 435), (441, 440, 429), (429, 430, 441), (430, 429, 440), (440, 182, 430), (183, 182, 341), (430, 182, 183), (442, 441, 430), (438, 437, 443), (437, 440, 444), (444, 443, 437), (441, 442, 444), (444, 440, 441), (443, 439, 438), (430, 429, 444), (444, 429, 445), (426, 419, 429), (429, 419, 446), (446, 445, 429), (429, 169, 426), (446, 419, 443), (418, 439, 443), (443, 419, 418), (423, 170, 419), (419, 426, 423), (444, 442, 430), (443, 444, 445), (445, 446, 443), (447, 448, 449), (448, 450, 449), (450, 451, 449), (451, 452, 449), (452, 447, 449), (447, 231, 453), (448, 453, 454), (448, 454, 250), (450, 250, 454), (450, 454, 257), (451, 257, 455), (451, 455, 258), (451, 455, 259), (447, 259, 456), (447, 456, 453), (259, 447, 452), (259, 452, 451), (257, 451, 450), (250, 450, 448), (453, 448, 447), (457, 454, 453), (454, 250, 257), (455, 257, 258), (259, 453, 456), (453, 259, 231), (259, 455, 258), (250, 458, 241), (458, 250, 454), (458, 454, 457), (459, 457, 453), (453, 121, 459), (121, 453, 231), (120, 121, 231), (459, 458, 457), (459, 460, 458), (239, 120, 119), (458, 240, 241), (459, 121, 460), (120, 239, 460), (121, 120, 460), (456, 239, 237), (453, 455, 461), (455, 453, 456), (461, 454, 453), (453, 460, 239), (239, 456, 453), (454, 458, 460), (460, 453, 454), (461, 240, 458), (458, 454, 461), (455, 238, 240), (240, 461, 455), (456, 237, 238), (238, 455, 456), (462, 463, 464), (463, 465, 464), (465, 466, 464), (466, 467, 464), (467, 462, 464), (462, 225, 468), (462, 468, 226), (463, 226, 227), (463, 227, 195), (465, 195, 194), (466, 194, 196), (466, 196, 469), (462, 469, 468), (469, 462, 467), (469, 467, 466), (194, 466, 465), (195, 465, 463), (226, 463, 462), (470, 468, 469), (468, 225, 226), (468, 470, 225), (225, 470, 127), (470, 471, 127), (470, 469, 472), (469, 196, 197), (197, 472, 469), (472, 471, 470), (223, 128, 127), (127, 471, 223), (222, 220, 197), (473, 471, 472), (472, 469, 473), (468, 196, 195), (196, 468, 473), (473, 469, 196), (195, 474, 468), (468, 223, 471), (471, 473, 468), (474, 221, 223), (223, 468, 474), (221, 474, 195), (196, 197, 220), (220, 195, 196), (104, 475, 476), (104, 477, 475), (104, 103, 478), (478, 477, 104), (103, 479, 478), (103, 480, 479), (103, 481, 480), (103, 134, 481), (476, 141, 104), (137, 482, 138), (137, 483, 482), (137, 312, 483), (137, 139, 309), (309, 312, 137), (139, 484, 309), (139, 485, 484), (139, 486, 485), (139, 140, 486), (103, 137, 138), (138, 134, 103), (104, 141, 140), (140, 139, 104), (483, 312, 487), (479, 487, 312), (312, 309, 313), (478, 313, 309), (313, 478, 488), (488, 478, 479), (312, 313, 488), (488, 489, 312), (488, 490, 310), (311, 310, 490), (311, 489, 488), (488, 310, 311), (490, 488, 489), (489, 311, 490), (479, 312, 489), (489, 488, 479), (482, 481, 491), (491, 481, 134), (138, 482, 491), (491, 492, 138), (493, 492, 491), (494, 491, 492), (492, 493, 494), (491, 494, 493), (134, 138, 492), (492, 491, 134), (483, 480, 495), (495, 480, 481), (482, 483, 495), (495, 496, 482), (497, 496, 495), (498, 495, 496), (496, 497, 498), (495, 498, 497), (481, 482, 496), (496, 495, 481), (487, 479, 499), (499, 479, 480), (487, 500, 483), (501, 487, 499), (501, 500, 487), (502, 499, 500), (500, 501, 502), (499, 502, 501), (480, 483, 500), (500, 499, 480), (484, 477, 503), (503, 477, 478), (309, 484, 503), (503, 504, 309), (503, 505, 308), (506, 308, 505), (506, 504, 503), (503, 308, 506), (505, 503, 504), (504, 506, 505), (478, 309, 504), (504, 503, 478), (485, 475, 507), (507, 475, 477), (484, 485, 507), (507, 508, 484), (509, 508, 507), (510, 507, 508), (508, 509, 510), (507, 510, 509), (477, 484, 508), (508, 507, 477), (486, 476, 511), (476, 475, 511), (486, 511, 512), (512, 485, 486), (513, 512, 511), (514, 511, 512), (512, 513, 514), (511, 514, 513), (475, 485, 512), (512, 511, 475), (141, 515, 140), (141, 476, 516), (515, 486, 140), (517, 515, 141), (518, 516, 515), (515, 517, 518), (517, 141, 516), (516, 518, 517), (476, 486, 515), (515, 516, 476), (519, 30, 58), (39, 7, 30), (30, 19, 39), (58, 7, 6), (58, 30, 7), (6, 18, 58), (30, 58, 18), (39, 19, 7), (39, 520, 63), (18, 6, 4), (4, 20, 18), (10, 4, 3), (10, 3, 5), (3, 10, 47), (20, 4, 47), (47, 10, 20), (0, 7, 19), (15, 2, 1), (1, 0, 15)])
me_taskboardm5stickc.update()

# ---- objects
ob_taskboardm5stickc = bpy.data.objects.new('TaskBoardM5StickC', me_taskboardm5stickc)

# ---- transforms, parenting, visibility, modifiers, constraints
ob_taskboardm5stickc.location = (0.0, 0.0, 0.0)

# ---- collection membership
col_collection.objects.link(ob_taskboardm5stickc)

# ---- scene / render settings (as saved in the file)
scene.frame_start = 1; scene.frame_end = 250; scene.frame_set(1)
scene.render.engine = 'BLENDER_EEVEE_NEXT'
bpy.context.view_layer.update()

# ---- added for rendering (the .blend has no active camera and no usable light): camera, sun
cam_auto = bpy.data.cameras.new('AutoCamera')
cam_auto.lens = 50.0
cam_auto.sensor_width = 36.0
cam_auto.clip_end = 1000.0
ob_auto_camera = bpy.data.objects.new('AutoCamera', cam_auto)
scene.collection.objects.link(ob_auto_camera)
ob_auto_camera.location = (0.184808, -0.222203, 0.148058)
ob_auto_camera.rotation_euler = (1.09748, -7.21219e-08, 0.694738)
scene.camera = ob_auto_camera
light_auto_sun = bpy.data.lights.new('AutoSun', 'SUN')
light_auto_sun.energy = 3.0
light_auto_sun.angle = 0.0523599
ob_auto_sun = bpy.data.objects.new('AutoSun', light_auto_sun)
scene.collection.objects.link(ob_auto_sun)
ob_auto_sun.rotation_euler = (0.872665, 0.174533, 0.523599)
bpy.context.view_layer.update()
